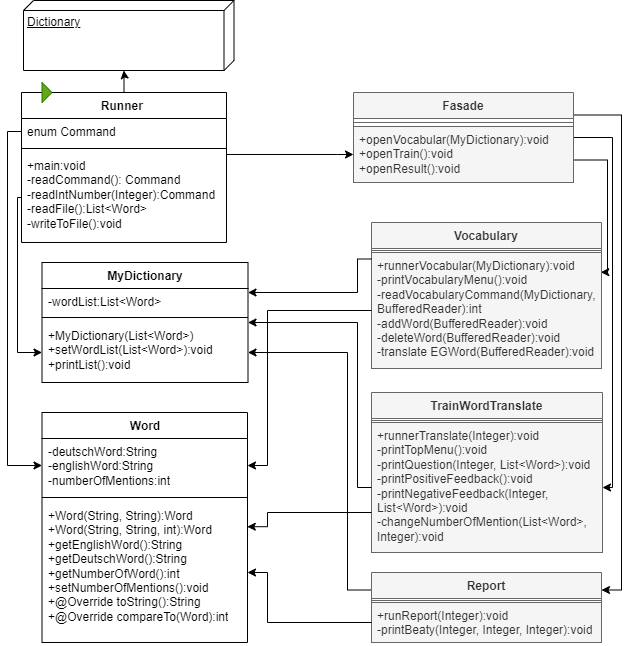

The diagram above was exported from draw.io. Its source (the exported page's mxGraphModel, read from the mxfile embedded in the PNG):
<mxGraphModel dx="794" dy="740" grid="1" gridSize="10" guides="1" tooltips="1" connect="1" arrows="1" fold="1" page="1" pageScale="1" pageWidth="827" pageHeight="1169" math="0" shadow="0">
  <root>
    <mxCell id="WIyWlLk6GJQsqaUBKTNV-0" />
    <mxCell id="WIyWlLk6GJQsqaUBKTNV-1" parent="WIyWlLk6GJQsqaUBKTNV-0" />
    <mxCell id="OGtb3rnIFCO4nmzQs7D7-63" style="edgeStyle=orthogonalEdgeStyle;rounded=0;orthogonalLoop=1;jettySize=auto;html=1;entryX=0;entryY=0.5;entryDx=0;entryDy=0;" parent="WIyWlLk6GJQsqaUBKTNV-1" source="OGtb3rnIFCO4nmzQs7D7-4" target="OGtb3rnIFCO4nmzQs7D7-26" edge="1">
      <mxGeometry relative="1" as="geometry">
        <Array as="points">
          <mxPoint x="380" y="182" />
          <mxPoint x="380" y="182" />
        </Array>
      </mxGeometry>
    </mxCell>
    <mxCell id="OGtb3rnIFCO4nmzQs7D7-74" style="edgeStyle=orthogonalEdgeStyle;rounded=0;orthogonalLoop=1;jettySize=auto;html=1;entryX=0;entryY=0;entryDx=70;entryDy=110.25;entryPerimeter=0;" parent="WIyWlLk6GJQsqaUBKTNV-1" source="OGtb3rnIFCO4nmzQs7D7-4" target="OGtb3rnIFCO4nmzQs7D7-20" edge="1">
      <mxGeometry relative="1" as="geometry" />
    </mxCell>
    <mxCell id="OGtb3rnIFCO4nmzQs7D7-4" value="Runner&amp;nbsp;" style="swimlane;fontStyle=1;align=center;verticalAlign=top;childLayout=stackLayout;horizontal=1;startSize=26;horizontalStack=0;resizeParent=1;resizeParentMax=0;resizeLast=0;collapsible=1;marginBottom=0;whiteSpace=wrap;html=1;" parent="WIyWlLk6GJQsqaUBKTNV-1" vertex="1">
      <mxGeometry x="64" y="120" width="205" height="150" as="geometry" />
    </mxCell>
    <mxCell id="OGtb3rnIFCO4nmzQs7D7-5" value="enum Command" style="text;strokeColor=none;fillColor=none;align=left;verticalAlign=top;spacingLeft=4;spacingRight=4;overflow=hidden;rotatable=0;points=[[0,0.5],[1,0.5]];portConstraint=eastwest;whiteSpace=wrap;html=1;" parent="OGtb3rnIFCO4nmzQs7D7-4" vertex="1">
      <mxGeometry y="26" width="205" height="26" as="geometry" />
    </mxCell>
    <mxCell id="OGtb3rnIFCO4nmzQs7D7-6" value="" style="line;strokeWidth=1;fillColor=none;align=left;verticalAlign=middle;spacingTop=-1;spacingLeft=3;spacingRight=3;rotatable=0;labelPosition=right;points=[];portConstraint=eastwest;strokeColor=inherit;" parent="OGtb3rnIFCO4nmzQs7D7-4" vertex="1">
      <mxGeometry y="52" width="205" height="8" as="geometry" />
    </mxCell>
    <mxCell id="OGtb3rnIFCO4nmzQs7D7-7" value="+main:void&lt;br&gt;-readCommand(): Command&lt;br&gt;-readIntNumber(Integer):Command&lt;br&gt;-readFile():List&amp;lt;Word&amp;gt;&lt;br&gt;-writeToFile():void" style="text;strokeColor=none;fillColor=none;align=left;verticalAlign=top;spacingLeft=4;spacingRight=4;overflow=hidden;rotatable=0;points=[[0,0.5],[1,0.5]];portConstraint=eastwest;whiteSpace=wrap;html=1;" parent="OGtb3rnIFCO4nmzQs7D7-4" vertex="1">
      <mxGeometry y="60" width="205" height="90" as="geometry" />
    </mxCell>
    <mxCell id="OGtb3rnIFCO4nmzQs7D7-12" value="Word" style="swimlane;fontStyle=1;align=center;verticalAlign=top;childLayout=stackLayout;horizontal=1;startSize=26;horizontalStack=0;resizeParent=1;resizeParentMax=0;resizeLast=0;collapsible=1;marginBottom=0;whiteSpace=wrap;html=1;" parent="WIyWlLk6GJQsqaUBKTNV-1" vertex="1">
      <mxGeometry x="84.5" y="440" width="205.5" height="230" as="geometry" />
    </mxCell>
    <mxCell id="OGtb3rnIFCO4nmzQs7D7-13" value="-deutschWord:String&lt;br&gt;-englishWord:String&lt;br&gt;-numberOfMentions:int" style="text;strokeColor=none;fillColor=none;align=left;verticalAlign=top;spacingLeft=4;spacingRight=4;overflow=hidden;rotatable=0;points=[[0,0.5],[1,0.5]];portConstraint=eastwest;whiteSpace=wrap;html=1;" parent="OGtb3rnIFCO4nmzQs7D7-12" vertex="1">
      <mxGeometry y="26" width="205.5" height="54" as="geometry" />
    </mxCell>
    <mxCell id="OGtb3rnIFCO4nmzQs7D7-14" value="" style="line;strokeWidth=1;fillColor=none;align=left;verticalAlign=middle;spacingTop=-1;spacingLeft=3;spacingRight=3;rotatable=0;labelPosition=right;points=[];portConstraint=eastwest;strokeColor=inherit;" parent="OGtb3rnIFCO4nmzQs7D7-12" vertex="1">
      <mxGeometry y="80" width="205.5" height="10" as="geometry" />
    </mxCell>
    <mxCell id="OGtb3rnIFCO4nmzQs7D7-15" value="+Word(String, String):Word&lt;br&gt;+Word(String, String, int):Word&lt;br&gt;+getEnglishWord():String&lt;br&gt;+getDeutschWord():String&lt;br&gt;+getNumberOfWord():int&lt;br&gt;+setNumberOfMentions():void&lt;br&gt;+@Override toString():String&lt;br&gt;+@Override compareTo(Word):int" style="text;strokeColor=none;fillColor=none;align=left;verticalAlign=top;spacingLeft=4;spacingRight=4;overflow=hidden;rotatable=0;points=[[0,0.5],[1,0.5]];portConstraint=eastwest;whiteSpace=wrap;html=1;" parent="OGtb3rnIFCO4nmzQs7D7-12" vertex="1">
      <mxGeometry y="90" width="205.5" height="140" as="geometry" />
    </mxCell>
    <mxCell id="OGtb3rnIFCO4nmzQs7D7-20" value="Dictionary" style="verticalAlign=top;align=left;spacingTop=8;spacingLeft=2;spacingRight=12;shape=cube;size=10;direction=south;fontStyle=4;html=1;whiteSpace=wrap;" parent="WIyWlLk6GJQsqaUBKTNV-1" vertex="1">
      <mxGeometry x="66" y="28" width="210.5" height="70" as="geometry" />
    </mxCell>
    <mxCell id="OGtb3rnIFCO4nmzQs7D7-90" style="edgeStyle=orthogonalEdgeStyle;rounded=0;orthogonalLoop=1;jettySize=auto;html=1;entryX=0.997;entryY=0.17;entryDx=0;entryDy=0;exitX=1;exitY=0.75;exitDx=0;exitDy=0;entryPerimeter=0;" parent="WIyWlLk6GJQsqaUBKTNV-1" source="OGtb3rnIFCO4nmzQs7D7-23" target="OGtb3rnIFCO4nmzQs7D7-32" edge="1">
      <mxGeometry relative="1" as="geometry">
        <Array as="points">
          <mxPoint x="650" y="188" />
          <mxPoint x="650" y="300" />
          <mxPoint x="643" y="300" />
        </Array>
      </mxGeometry>
    </mxCell>
    <mxCell id="OGtb3rnIFCO4nmzQs7D7-91" style="edgeStyle=orthogonalEdgeStyle;rounded=0;orthogonalLoop=1;jettySize=auto;html=1;entryX=1;entryY=0.5;entryDx=0;entryDy=0;" parent="WIyWlLk6GJQsqaUBKTNV-1" source="OGtb3rnIFCO4nmzQs7D7-23" target="OGtb3rnIFCO4nmzQs7D7-35" edge="1">
      <mxGeometry relative="1" as="geometry">
        <Array as="points">
          <mxPoint x="655" y="165" />
          <mxPoint x="655" y="515" />
        </Array>
      </mxGeometry>
    </mxCell>
    <mxCell id="OGtb3rnIFCO4nmzQs7D7-93" style="edgeStyle=orthogonalEdgeStyle;rounded=0;orthogonalLoop=1;jettySize=auto;html=1;entryX=1;entryY=0.25;entryDx=0;entryDy=0;exitX=1;exitY=0.25;exitDx=0;exitDy=0;" parent="WIyWlLk6GJQsqaUBKTNV-1" source="OGtb3rnIFCO4nmzQs7D7-23" target="OGtb3rnIFCO4nmzQs7D7-36" edge="1">
      <mxGeometry relative="1" as="geometry" />
    </mxCell>
    <mxCell id="OGtb3rnIFCO4nmzQs7D7-23" value="Fasade" style="swimlane;fontStyle=1;align=center;verticalAlign=top;childLayout=stackLayout;horizontal=1;startSize=26;horizontalStack=0;resizeParent=1;resizeParentMax=0;resizeLast=0;collapsible=1;marginBottom=0;whiteSpace=wrap;html=1;fillColor=#f5f5f5;fontColor=#333333;strokeColor=#666666;" parent="WIyWlLk6GJQsqaUBKTNV-1" vertex="1">
      <mxGeometry x="396" y="120" width="220" height="90" as="geometry" />
    </mxCell>
    <mxCell id="OGtb3rnIFCO4nmzQs7D7-25" value="" style="line;strokeWidth=1;fillColor=#f5f5f5;align=left;verticalAlign=middle;spacingTop=-1;spacingLeft=3;spacingRight=3;rotatable=0;labelPosition=right;points=[];portConstraint=eastwest;strokeColor=#666666;fontColor=#333333;" parent="OGtb3rnIFCO4nmzQs7D7-23" vertex="1">
      <mxGeometry y="26" width="220" height="8" as="geometry" />
    </mxCell>
    <mxCell id="OGtb3rnIFCO4nmzQs7D7-26" value="+openVocabular(MyDictionary):void&lt;br&gt;+openTrain():void&lt;br&gt;+openResult():void" style="text;strokeColor=#666666;fillColor=#f5f5f5;align=left;verticalAlign=top;spacingLeft=4;spacingRight=4;overflow=hidden;rotatable=0;points=[[0,0.5],[1,0.5]];portConstraint=eastwest;whiteSpace=wrap;html=1;fontColor=#333333;" parent="OGtb3rnIFCO4nmzQs7D7-23" vertex="1">
      <mxGeometry y="34" width="220" height="56" as="geometry" />
    </mxCell>
    <mxCell id="OGtb3rnIFCO4nmzQs7D7-30" value="Vocabulary" style="swimlane;fontStyle=1;align=center;verticalAlign=top;childLayout=stackLayout;horizontal=1;startSize=26;horizontalStack=0;resizeParent=1;resizeParentMax=0;resizeLast=0;collapsible=1;marginBottom=0;whiteSpace=wrap;html=1;fillColor=#f5f5f5;fontColor=#333333;strokeColor=#666666;" parent="WIyWlLk6GJQsqaUBKTNV-1" vertex="1">
      <mxGeometry x="414" y="250" width="230" height="146" as="geometry" />
    </mxCell>
    <mxCell id="OGtb3rnIFCO4nmzQs7D7-31" value="" style="line;strokeWidth=1;fillColor=#f5f5f5;align=left;verticalAlign=middle;spacingTop=-1;spacingLeft=3;spacingRight=3;rotatable=0;labelPosition=right;points=[];portConstraint=eastwest;strokeColor=#666666;fontColor=#333333;" parent="OGtb3rnIFCO4nmzQs7D7-30" vertex="1">
      <mxGeometry y="26" width="230" height="4" as="geometry" />
    </mxCell>
    <mxCell id="OGtb3rnIFCO4nmzQs7D7-32" value="+runnerVocabular(MyDictionary):void&lt;br&gt;-printVocabularyMenu():void&lt;br&gt;-readVocabularyCommand(MyDictionary, BufferedReader):int&lt;br&gt;-addWord(BufferedReader):void&lt;br&gt;-deleteWord(BufferedReader):void&lt;br&gt;-translate EGWord(BufferedReader):void" style="text;strokeColor=#666666;fillColor=#f5f5f5;align=left;verticalAlign=top;spacingLeft=4;spacingRight=4;overflow=hidden;rotatable=0;points=[[0,0.5],[1,0.5]];portConstraint=eastwest;whiteSpace=wrap;html=1;fontColor=#333333;" parent="OGtb3rnIFCO4nmzQs7D7-30" vertex="1">
      <mxGeometry y="30" width="230" height="116" as="geometry" />
    </mxCell>
    <mxCell id="OGtb3rnIFCO4nmzQs7D7-33" value="TrainWordTranslate" style="swimlane;fontStyle=1;align=center;verticalAlign=top;childLayout=stackLayout;horizontal=1;startSize=26;horizontalStack=0;resizeParent=1;resizeParentMax=0;resizeLast=0;collapsible=1;marginBottom=0;whiteSpace=wrap;html=1;fillColor=#f5f5f5;fontColor=#333333;strokeColor=#666666;" parent="WIyWlLk6GJQsqaUBKTNV-1" vertex="1">
      <mxGeometry x="414" y="420" width="231" height="160" as="geometry" />
    </mxCell>
    <mxCell id="OGtb3rnIFCO4nmzQs7D7-34" value="" style="line;strokeWidth=1;fillColor=#f5f5f5;align=left;verticalAlign=middle;spacingTop=-1;spacingLeft=3;spacingRight=3;rotatable=0;labelPosition=right;points=[];portConstraint=eastwest;strokeColor=#666666;fontColor=#333333;" parent="OGtb3rnIFCO4nmzQs7D7-33" vertex="1">
      <mxGeometry y="26" width="231" height="4" as="geometry" />
    </mxCell>
    <mxCell id="OGtb3rnIFCO4nmzQs7D7-35" value="+runnerTranslate(Integer):void&lt;br&gt;-printTopMenu():void&lt;br&gt;-printQuestion(Integer, List&amp;lt;Word&amp;gt;):void&lt;br&gt;-printPositiveFeedback():void&lt;br&gt;-printNegativeFeedback(Integer, List&amp;lt;Word&amp;gt;):void&lt;br&gt;-changeNumberOfMention(List&amp;lt;Word&amp;gt;, Integer):void" style="text;strokeColor=#666666;fillColor=#f5f5f5;align=left;verticalAlign=top;spacingLeft=4;spacingRight=4;overflow=hidden;rotatable=0;points=[[0,0.5],[1,0.5]];portConstraint=eastwest;whiteSpace=wrap;html=1;fontColor=#333333;" parent="OGtb3rnIFCO4nmzQs7D7-33" vertex="1">
      <mxGeometry y="30" width="231" height="130" as="geometry" />
    </mxCell>
    <mxCell id="OGtb3rnIFCO4nmzQs7D7-98" style="edgeStyle=orthogonalEdgeStyle;rounded=0;orthogonalLoop=1;jettySize=auto;html=1;entryX=1;entryY=0.5;entryDx=0;entryDy=0;exitX=0;exitY=0.25;exitDx=0;exitDy=0;" parent="WIyWlLk6GJQsqaUBKTNV-1" source="OGtb3rnIFCO4nmzQs7D7-36" target="OGtb3rnIFCO4nmzQs7D7-71" edge="1">
      <mxGeometry relative="1" as="geometry">
        <Array as="points">
          <mxPoint x="390" y="618" />
          <mxPoint x="390" y="380" />
        </Array>
      </mxGeometry>
    </mxCell>
    <mxCell id="OGtb3rnIFCO4nmzQs7D7-36" value="Report" style="swimlane;fontStyle=1;align=center;verticalAlign=top;childLayout=stackLayout;horizontal=1;startSize=26;horizontalStack=0;resizeParent=1;resizeParentMax=0;resizeLast=0;collapsible=1;marginBottom=0;whiteSpace=wrap;html=1;fillColor=#f5f5f5;fontColor=#333333;strokeColor=#666666;" parent="WIyWlLk6GJQsqaUBKTNV-1" vertex="1">
      <mxGeometry x="414" y="600" width="230" height="70" as="geometry" />
    </mxCell>
    <mxCell id="OGtb3rnIFCO4nmzQs7D7-37" value="" style="line;strokeWidth=1;fillColor=#f5f5f5;align=left;verticalAlign=middle;spacingTop=-1;spacingLeft=3;spacingRight=3;rotatable=0;labelPosition=right;points=[];portConstraint=eastwest;strokeColor=#666666;fontColor=#333333;" parent="OGtb3rnIFCO4nmzQs7D7-36" vertex="1">
      <mxGeometry y="26" width="230" height="4" as="geometry" />
    </mxCell>
    <mxCell id="OGtb3rnIFCO4nmzQs7D7-38" value="+runReport(Integer):void&lt;br&gt;-printBeaty(Integer, Integer, Integer):void&lt;br&gt;" style="text;strokeColor=#666666;fillColor=#f5f5f5;align=left;verticalAlign=top;spacingLeft=4;spacingRight=4;overflow=hidden;rotatable=0;points=[[0,0.5],[1,0.5]];portConstraint=eastwest;whiteSpace=wrap;html=1;fontColor=#333333;" parent="OGtb3rnIFCO4nmzQs7D7-36" vertex="1">
      <mxGeometry y="30" width="230" height="40" as="geometry" />
    </mxCell>
    <mxCell id="OGtb3rnIFCO4nmzQs7D7-67" value="" style="triangle;whiteSpace=wrap;html=1;fillColor=#60a917;strokeColor=#2D7600;fontColor=#ffffff;" parent="WIyWlLk6GJQsqaUBKTNV-1" vertex="1">
      <mxGeometry x="84.5" y="110.00000000000003" width="10" height="20" as="geometry" />
    </mxCell>
    <mxCell id="OGtb3rnIFCO4nmzQs7D7-68" value="MyDictionary" style="swimlane;fontStyle=1;align=center;verticalAlign=top;childLayout=stackLayout;horizontal=1;startSize=26;horizontalStack=0;resizeParent=1;resizeParentMax=0;resizeLast=0;collapsible=1;marginBottom=0;whiteSpace=wrap;html=1;" parent="WIyWlLk6GJQsqaUBKTNV-1" vertex="1">
      <mxGeometry x="84.5" y="290" width="206" height="120" as="geometry" />
    </mxCell>
    <mxCell id="OGtb3rnIFCO4nmzQs7D7-69" value="-wordList:List&amp;lt;Word&amp;gt;" style="text;strokeColor=none;fillColor=none;align=left;verticalAlign=top;spacingLeft=4;spacingRight=4;overflow=hidden;rotatable=0;points=[[0,0.5],[1,0.5]];portConstraint=eastwest;whiteSpace=wrap;html=1;" parent="OGtb3rnIFCO4nmzQs7D7-68" vertex="1">
      <mxGeometry y="26" width="206" height="24" as="geometry" />
    </mxCell>
    <mxCell id="OGtb3rnIFCO4nmzQs7D7-70" value="" style="line;strokeWidth=1;fillColor=none;align=left;verticalAlign=middle;spacingTop=-1;spacingLeft=3;spacingRight=3;rotatable=0;labelPosition=right;points=[];portConstraint=eastwest;strokeColor=inherit;" parent="OGtb3rnIFCO4nmzQs7D7-68" vertex="1">
      <mxGeometry y="50" width="206" height="10" as="geometry" />
    </mxCell>
    <mxCell id="OGtb3rnIFCO4nmzQs7D7-71" value="+MyDictionary(List&amp;lt;Word&amp;gt;)&lt;br&gt;+setWordList(List&amp;lt;Word&amp;gt;):void&lt;br&gt;+printList():void" style="text;strokeColor=none;fillColor=none;align=left;verticalAlign=top;spacingLeft=4;spacingRight=4;overflow=hidden;rotatable=0;points=[[0,0.5],[1,0.5]];portConstraint=eastwest;whiteSpace=wrap;html=1;" parent="OGtb3rnIFCO4nmzQs7D7-68" vertex="1">
      <mxGeometry y="60" width="206" height="60" as="geometry" />
    </mxCell>
    <mxCell id="OGtb3rnIFCO4nmzQs7D7-75" style="edgeStyle=orthogonalEdgeStyle;rounded=0;orthogonalLoop=1;jettySize=auto;html=1;" parent="WIyWlLk6GJQsqaUBKTNV-1" source="OGtb3rnIFCO4nmzQs7D7-7" target="OGtb3rnIFCO4nmzQs7D7-71" edge="1">
      <mxGeometry relative="1" as="geometry">
        <Array as="points">
          <mxPoint x="60" y="225" />
          <mxPoint x="60" y="380" />
        </Array>
      </mxGeometry>
    </mxCell>
    <mxCell id="OGtb3rnIFCO4nmzQs7D7-76" style="edgeStyle=orthogonalEdgeStyle;rounded=0;orthogonalLoop=1;jettySize=auto;html=1;exitX=0;exitY=0.5;exitDx=0;exitDy=0;entryX=0;entryY=0.5;entryDx=0;entryDy=0;" parent="WIyWlLk6GJQsqaUBKTNV-1" source="OGtb3rnIFCO4nmzQs7D7-5" target="OGtb3rnIFCO4nmzQs7D7-13" edge="1">
      <mxGeometry relative="1" as="geometry">
        <Array as="points">
          <mxPoint x="50" y="159" />
          <mxPoint x="50" y="493" />
        </Array>
      </mxGeometry>
    </mxCell>
    <mxCell id="OGtb3rnIFCO4nmzQs7D7-94" style="edgeStyle=orthogonalEdgeStyle;rounded=0;orthogonalLoop=1;jettySize=auto;html=1;entryX=1;entryY=0.25;entryDx=0;entryDy=0;exitX=0;exitY=0.25;exitDx=0;exitDy=0;" parent="WIyWlLk6GJQsqaUBKTNV-1" source="OGtb3rnIFCO4nmzQs7D7-30" target="OGtb3rnIFCO4nmzQs7D7-68" edge="1">
      <mxGeometry relative="1" as="geometry">
        <Array as="points">
          <mxPoint x="400" y="287" />
          <mxPoint x="400" y="320" />
        </Array>
      </mxGeometry>
    </mxCell>
    <mxCell id="OGtb3rnIFCO4nmzQs7D7-95" style="edgeStyle=orthogonalEdgeStyle;rounded=0;orthogonalLoop=1;jettySize=auto;html=1;" parent="WIyWlLk6GJQsqaUBKTNV-1" source="OGtb3rnIFCO4nmzQs7D7-32" target="OGtb3rnIFCO4nmzQs7D7-13" edge="1">
      <mxGeometry relative="1" as="geometry">
        <Array as="points">
          <mxPoint x="310" y="338" />
          <mxPoint x="310" y="493" />
        </Array>
      </mxGeometry>
    </mxCell>
    <mxCell id="OGtb3rnIFCO4nmzQs7D7-96" style="edgeStyle=orthogonalEdgeStyle;rounded=0;orthogonalLoop=1;jettySize=auto;html=1;entryX=1;entryY=0.5;entryDx=0;entryDy=0;" parent="WIyWlLk6GJQsqaUBKTNV-1" source="OGtb3rnIFCO4nmzQs7D7-35" target="OGtb3rnIFCO4nmzQs7D7-68" edge="1">
      <mxGeometry relative="1" as="geometry">
        <Array as="points">
          <mxPoint x="400" y="515" />
          <mxPoint x="400" y="350" />
        </Array>
      </mxGeometry>
    </mxCell>
    <mxCell id="OGtb3rnIFCO4nmzQs7D7-97" style="edgeStyle=orthogonalEdgeStyle;rounded=0;orthogonalLoop=1;jettySize=auto;html=1;entryX=0.999;entryY=0.173;entryDx=0;entryDy=0;entryPerimeter=0;" parent="WIyWlLk6GJQsqaUBKTNV-1" source="OGtb3rnIFCO4nmzQs7D7-35" target="OGtb3rnIFCO4nmzQs7D7-15" edge="1">
      <mxGeometry relative="1" as="geometry">
        <Array as="points">
          <mxPoint x="310" y="540" />
          <mxPoint x="310" y="554" />
          <mxPoint x="290" y="554" />
        </Array>
      </mxGeometry>
    </mxCell>
    <mxCell id="OGtb3rnIFCO4nmzQs7D7-99" style="edgeStyle=orthogonalEdgeStyle;rounded=0;orthogonalLoop=1;jettySize=auto;html=1;" parent="WIyWlLk6GJQsqaUBKTNV-1" source="OGtb3rnIFCO4nmzQs7D7-38" target="OGtb3rnIFCO4nmzQs7D7-15" edge="1">
      <mxGeometry relative="1" as="geometry">
        <Array as="points">
          <mxPoint x="310" y="650" />
          <mxPoint x="310" y="600" />
        </Array>
      </mxGeometry>
    </mxCell>
  </root>
</mxGraphModel>